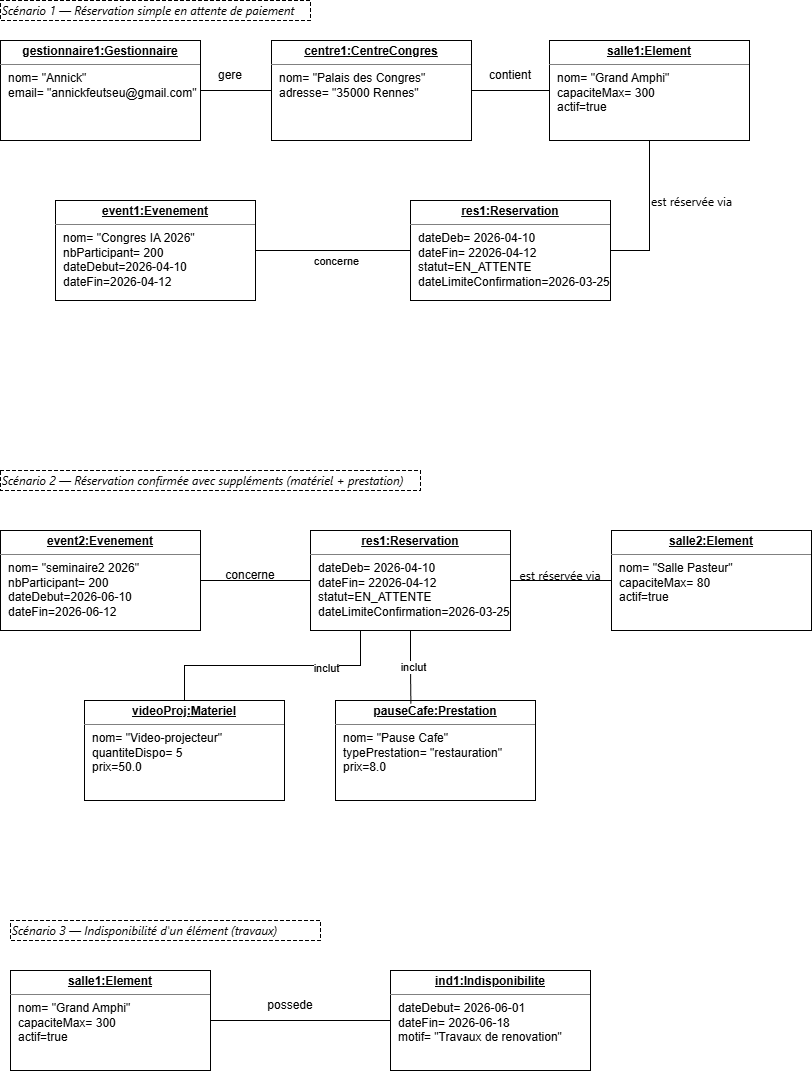

The diagram above was exported from draw.io. Its source (the exported page's mxGraphModel, read from the mxfile embedded in the PNG):
<mxGraphModel dx="874" dy="516" grid="1" gridSize="10" guides="1" tooltips="1" connect="1" arrows="1" fold="1" page="1" pageScale="1" pageWidth="827" pageHeight="1169" math="0" shadow="0">
  <root>
    <mxCell id="0" />
    <mxCell id="1" parent="0" />
    <mxCell id="jtGOWVc8sTNfEpJo9FFO-20" edge="1" parent="1" source="jtGOWVc8sTNfEpJo9FFO-1" style="edgeStyle=orthogonalEdgeStyle;rounded=0;orthogonalLoop=1;jettySize=auto;html=1;endArrow=none;endFill=0;" target="jtGOWVc8sTNfEpJo9FFO-2" value="">
      <mxGeometry relative="1" as="geometry" />
    </mxCell>
    <mxCell id="jtGOWVc8sTNfEpJo9FFO-1" parent="1" style="verticalAlign=top;align=left;overflow=fill;html=1;whiteSpace=wrap;" value="&lt;p style=&quot;margin:0px;margin-top:4px;text-align:center;text-decoration:underline;&quot;&gt;&lt;/p&gt;&lt;p style=&quot;text-decoration-line: underline; margin: 4px 0px 0px; text-align: center;&quot;&gt;&lt;b&gt;gestionnaire1:Gestionnaire&lt;/b&gt;&lt;/p&gt;&lt;hr size=&quot;1&quot; style=&quot;border-style: solid;&quot;&gt;&lt;p style=&quot;margin:0px;margin-left:8px;&quot;&gt;nom= &quot;Annick&quot;&lt;br&gt;email= &quot;annickfeutseu@gmail.com&quot;&lt;br&gt;&lt;/p&gt;" vertex="1">
      <mxGeometry height="100" width="200" x="30" y="70" as="geometry" />
    </mxCell>
    <mxCell id="jtGOWVc8sTNfEpJo9FFO-21" edge="1" parent="1" source="jtGOWVc8sTNfEpJo9FFO-2" style="edgeStyle=orthogonalEdgeStyle;rounded=0;orthogonalLoop=1;jettySize=auto;html=1;endArrow=none;endFill=0;" target="jtGOWVc8sTNfEpJo9FFO-3" value="">
      <mxGeometry relative="1" as="geometry" />
    </mxCell>
    <mxCell id="jtGOWVc8sTNfEpJo9FFO-2" parent="1" style="verticalAlign=top;align=left;overflow=fill;html=1;whiteSpace=wrap;" value="&lt;p style=&quot;margin:0px;margin-top:4px;text-align:center;text-decoration:underline;&quot;&gt;&lt;/p&gt;&lt;p style=&quot;text-decoration-line: underline; margin: 4px 0px 0px; text-align: center;&quot;&gt;&lt;b&gt;centre1:CentreCongres&lt;/b&gt;&lt;/p&gt;&lt;hr size=&quot;1&quot; style=&quot;border-style: solid;&quot;&gt;&lt;p style=&quot;margin:0px;margin-left:8px;&quot;&gt;nom= &quot;Palais des Congres&quot;&lt;br&gt;adresse= &quot;35000 Rennes&quot;&lt;br&gt;&lt;/p&gt;" vertex="1">
      <mxGeometry height="100" width="200" x="301" y="70" as="geometry" />
    </mxCell>
    <mxCell id="jtGOWVc8sTNfEpJo9FFO-3" parent="1" style="verticalAlign=top;align=left;overflow=fill;html=1;whiteSpace=wrap;" value="&lt;p style=&quot;margin:0px;margin-top:4px;text-align:center;text-decoration:underline;&quot;&gt;&lt;/p&gt;&lt;p style=&quot;text-decoration-line: underline; margin: 4px 0px 0px; text-align: center;&quot;&gt;&lt;b&gt;salle1:Element&lt;/b&gt;&lt;/p&gt;&lt;hr size=&quot;1&quot; style=&quot;border-style: solid;&quot;&gt;&lt;p style=&quot;margin:0px;margin-left:8px;&quot;&gt;nom= &quot;Grand Amphi&quot;&lt;br&gt;capaciteMax= 300&lt;br&gt;&lt;/p&gt;&lt;p style=&quot;margin:0px;margin-left:8px;&quot;&gt;actif=true&lt;/p&gt;" vertex="1">
      <mxGeometry height="100" width="200" x="579" y="70" as="geometry" />
    </mxCell>
    <mxCell id="jtGOWVc8sTNfEpJo9FFO-24" edge="1" parent="1" source="jtGOWVc8sTNfEpJo9FFO-4" style="edgeStyle=orthogonalEdgeStyle;rounded=0;orthogonalLoop=1;jettySize=auto;html=1;exitX=1;exitY=0.5;exitDx=0;exitDy=0;entryX=0;entryY=0.5;entryDx=0;entryDy=0;endArrow=none;endFill=0;" target="jtGOWVc8sTNfEpJo9FFO-16">
      <mxGeometry relative="1" as="geometry" />
    </mxCell>
    <mxCell id="jtGOWVc8sTNfEpJo9FFO-35" connectable="0" parent="jtGOWVc8sTNfEpJo9FFO-24" style="edgeLabel;html=1;align=center;verticalAlign=middle;resizable=0;points=[];" value="concerne" vertex="1">
      <mxGeometry relative="1" x="0.0237" y="-2" as="geometry">
        <mxPoint x="1" y="8" as="offset" />
      </mxGeometry>
    </mxCell>
    <mxCell id="jtGOWVc8sTNfEpJo9FFO-4" parent="1" style="verticalAlign=top;align=left;overflow=fill;html=1;whiteSpace=wrap;" value="&lt;p style=&quot;margin:0px;margin-top:4px;text-align:center;text-decoration:underline;&quot;&gt;&lt;/p&gt;&lt;p style=&quot;text-decoration-line: underline; margin: 4px 0px 0px; text-align: center;&quot;&gt;&lt;b&gt;event1:Evenement&lt;/b&gt;&lt;/p&gt;&lt;hr size=&quot;1&quot; style=&quot;border-style: solid;&quot;&gt;&lt;p style=&quot;margin:0px;margin-left:8px;&quot;&gt;nom= &quot;Congres IA 2026&quot;&lt;br&gt;nbParticipant= 200&lt;br&gt;&lt;/p&gt;&lt;p style=&quot;margin:0px;margin-left:8px;&quot;&gt;dateDebut=2026-04-10&lt;/p&gt;&lt;p style=&quot;margin:0px;margin-left:8px;&quot;&gt;dateFin=2026-04-12&lt;/p&gt;" vertex="1">
      <mxGeometry height="100" width="200" x="85" y="230" as="geometry" />
    </mxCell>
    <mxCell id="jtGOWVc8sTNfEpJo9FFO-27" edge="1" parent="1" source="jtGOWVc8sTNfEpJo9FFO-5" style="edgeStyle=orthogonalEdgeStyle;rounded=0;orthogonalLoop=1;jettySize=auto;html=1;endArrow=none;endFill=0;" target="jtGOWVc8sTNfEpJo9FFO-14" value="">
      <mxGeometry relative="1" as="geometry" />
    </mxCell>
    <mxCell id="jtGOWVc8sTNfEpJo9FFO-28" edge="1" parent="1" source="jtGOWVc8sTNfEpJo9FFO-5" style="edgeStyle=orthogonalEdgeStyle;rounded=0;orthogonalLoop=1;jettySize=auto;html=1;exitX=0.25;exitY=1;exitDx=0;exitDy=0;endArrow=none;endFill=0;" target="jtGOWVc8sTNfEpJo9FFO-6">
      <mxGeometry relative="1" as="geometry" />
    </mxCell>
    <mxCell id="jtGOWVc8sTNfEpJo9FFO-37" connectable="0" parent="jtGOWVc8sTNfEpJo9FFO-28" style="edgeLabel;html=1;align=center;verticalAlign=middle;resizable=0;points=[];" value="inclut" vertex="1">
      <mxGeometry relative="1" x="-0.4309" y="2" as="geometry">
        <mxPoint as="offset" />
      </mxGeometry>
    </mxCell>
    <mxCell id="jtGOWVc8sTNfEpJo9FFO-5" parent="1" style="verticalAlign=top;align=left;overflow=fill;html=1;whiteSpace=wrap;" value="&lt;p style=&quot;margin:0px;margin-top:4px;text-align:center;text-decoration:underline;&quot;&gt;&lt;/p&gt;&lt;p style=&quot;text-decoration-line: underline; margin: 4px 0px 0px; text-align: center;&quot;&gt;&lt;b&gt;res1:Reservation&lt;/b&gt;&lt;/p&gt;&lt;hr size=&quot;1&quot; style=&quot;border-style: solid;&quot;&gt;&lt;p style=&quot;margin:0px;margin-left:8px;&quot;&gt;dateDeb= 2026-04-10&lt;br&gt;dateFin= 2&lt;span style=&quot;background-color: transparent; color: light-dark(rgb(0, 0, 0), rgb(255, 255, 255));&quot;&gt;2026-04-12&lt;/span&gt;&lt;br&gt;&lt;/p&gt;&lt;p style=&quot;margin:0px;margin-left:8px;&quot;&gt;statut=EN_ATTENTE&lt;/p&gt;&lt;p style=&quot;margin:0px;margin-left:8px;&quot;&gt;dateLimiteConfirmation=2026-03-25&lt;/p&gt;" vertex="1">
      <mxGeometry height="100" width="200" x="340" y="560" as="geometry" />
    </mxCell>
    <mxCell id="jtGOWVc8sTNfEpJo9FFO-6" parent="1" style="verticalAlign=top;align=left;overflow=fill;html=1;whiteSpace=wrap;" value="&lt;p style=&quot;margin:0px;margin-top:4px;text-align:center;text-decoration:underline;&quot;&gt;&lt;/p&gt;&lt;p style=&quot;text-decoration-line: underline; margin: 4px 0px 0px; text-align: center;&quot;&gt;&lt;b&gt;videoProj:Materiel&lt;/b&gt;&lt;/p&gt;&lt;hr size=&quot;1&quot; style=&quot;border-style: solid;&quot;&gt;&lt;p style=&quot;margin:0px;margin-left:8px;&quot;&gt;nom= &quot;Video-projecteur&quot;&lt;br&gt;quantiteDispo= 5&lt;br&gt;&lt;/p&gt;&lt;p style=&quot;margin:0px;margin-left:8px;&quot;&gt;prix=50.0&lt;/p&gt;&lt;p style=&quot;margin:0px;margin-left:8px;&quot;&gt;&lt;br&gt;&lt;/p&gt;" vertex="1">
      <mxGeometry height="100" width="200" x="114" y="730" as="geometry" />
    </mxCell>
    <mxCell id="jtGOWVc8sTNfEpJo9FFO-7" parent="1" style="verticalAlign=top;align=left;overflow=fill;html=1;whiteSpace=wrap;" value="&lt;p style=&quot;margin:0px;margin-top:4px;text-align:center;text-decoration:underline;&quot;&gt;&lt;/p&gt;&lt;p style=&quot;text-decoration-line: underline; margin: 4px 0px 0px; text-align: center;&quot;&gt;&lt;b&gt;pauseCafe:Prestation&lt;/b&gt;&lt;/p&gt;&lt;hr size=&quot;1&quot; style=&quot;border-style: solid;&quot;&gt;&lt;p style=&quot;margin:0px;margin-left:8px;&quot;&gt;nom= &quot;Pause Cafe&quot;&lt;br&gt;typePrestation= &quot;restauration&quot;&lt;br&gt;&lt;/p&gt;&lt;p style=&quot;margin:0px;margin-left:8px;&quot;&gt;prix=8.0&lt;/p&gt;" vertex="1">
      <mxGeometry height="100" width="200" x="365" y="730" as="geometry" />
    </mxCell>
    <mxCell id="jtGOWVc8sTNfEpJo9FFO-8" parent="1" style="verticalAlign=top;align=left;overflow=fill;html=1;whiteSpace=wrap;" value="&lt;p style=&quot;margin:0px;margin-top:4px;text-align:center;text-decoration:underline;&quot;&gt;&lt;/p&gt;&lt;p style=&quot;text-decoration-line: underline; margin: 4px 0px 0px; text-align: center;&quot;&gt;&lt;b&gt;ind1:Indisponibilite&lt;/b&gt;&lt;/p&gt;&lt;hr size=&quot;1&quot; style=&quot;border-style: solid;&quot;&gt;&lt;p style=&quot;margin:0px;margin-left:8px;&quot;&gt;dateDebut= 2026-06-01&lt;br&gt;dateFin=&amp;nbsp;&lt;span style=&quot;background-color: transparent; color: light-dark(rgb(0, 0, 0), rgb(255, 255, 255));&quot;&gt;2026-06-18&lt;/span&gt;&lt;br&gt;&lt;/p&gt;&lt;p style=&quot;margin:0px;margin-left:8px;&quot;&gt;motif= &quot;Travaux de renovation&quot;&lt;/p&gt;" vertex="1">
      <mxGeometry height="100" width="200" x="420" y="1000" as="geometry" />
    </mxCell>
    <mxCell id="jtGOWVc8sTNfEpJo9FFO-10" parent="1" style="shape=partialRectangle;html=1;top=1;align=left;dashed=1;" value="&lt;span style=&quot;font-family: &amp;quot;Anthropic Sans&amp;quot;, -apple-system, BlinkMacSystemFont, &amp;quot;Segoe UI&amp;quot;, sans-serif; font-style: italic;&quot;&gt;Scénario 1 — Réservation simple en attente de paiement&lt;/span&gt;" vertex="1">
      <mxGeometry height="20" width="310" x="30" y="30" as="geometry" />
    </mxCell>
    <mxCell id="jtGOWVc8sTNfEpJo9FFO-11" parent="1" style="shape=partialRectangle;html=1;top=1;align=left;dashed=1;" value="&lt;span style=&quot;font-family: &amp;quot;Anthropic Sans&amp;quot;, -apple-system, BlinkMacSystemFont, &amp;quot;Segoe UI&amp;quot;, sans-serif; font-style: italic;&quot;&gt;Scénario 3 — Indisponibilité d'un élément (travaux)&lt;/span&gt;" vertex="1">
      <mxGeometry height="20" width="310" x="40" y="950" as="geometry" />
    </mxCell>
    <mxCell id="jtGOWVc8sTNfEpJo9FFO-12" parent="1" style="shape=partialRectangle;html=1;top=1;align=left;dashed=1;" value="&lt;span style=&quot;font-family: &amp;quot;Anthropic Sans&amp;quot;, -apple-system, BlinkMacSystemFont, &amp;quot;Segoe UI&amp;quot;, sans-serif; font-style: italic;&quot;&gt;Scénario 2 — Réservation confirmée avec suppléments (matériel + prestation)&lt;/span&gt;" vertex="1">
      <mxGeometry height="20" width="420" x="30" y="500" as="geometry" />
    </mxCell>
    <mxCell id="jtGOWVc8sTNfEpJo9FFO-14" parent="1" style="verticalAlign=top;align=left;overflow=fill;html=1;whiteSpace=wrap;" value="&lt;p style=&quot;margin:0px;margin-top:4px;text-align:center;text-decoration:underline;&quot;&gt;&lt;/p&gt;&lt;p style=&quot;text-decoration-line: underline; margin: 4px 0px 0px; text-align: center;&quot;&gt;&lt;b&gt;salle2:Element&lt;/b&gt;&lt;/p&gt;&lt;hr size=&quot;1&quot; style=&quot;border-style: solid;&quot;&gt;&lt;p style=&quot;margin:0px;margin-left:8px;&quot;&gt;nom= &quot;Salle Pasteur&quot;&lt;br&gt;capaciteMax= 80&lt;br&gt;&lt;/p&gt;&lt;p style=&quot;margin:0px;margin-left:8px;&quot;&gt;actif=true&lt;/p&gt;" vertex="1">
      <mxGeometry height="100" width="200" x="641" y="560" as="geometry" />
    </mxCell>
    <mxCell id="jtGOWVc8sTNfEpJo9FFO-26" edge="1" parent="1" source="jtGOWVc8sTNfEpJo9FFO-15" style="edgeStyle=orthogonalEdgeStyle;rounded=0;orthogonalLoop=1;jettySize=auto;html=1;endArrow=none;endFill=0;" target="jtGOWVc8sTNfEpJo9FFO-5" value="">
      <mxGeometry relative="1" as="geometry" />
    </mxCell>
    <mxCell id="jtGOWVc8sTNfEpJo9FFO-15" parent="1" style="verticalAlign=top;align=left;overflow=fill;html=1;whiteSpace=wrap;" value="&lt;p style=&quot;margin:0px;margin-top:4px;text-align:center;text-decoration:underline;&quot;&gt;&lt;/p&gt;&lt;p style=&quot;text-decoration-line: underline; margin: 4px 0px 0px; text-align: center;&quot;&gt;&lt;b&gt;event2:Evenement&lt;/b&gt;&lt;/p&gt;&lt;hr size=&quot;1&quot; style=&quot;border-style: solid;&quot;&gt;&lt;p style=&quot;margin:0px;margin-left:8px;&quot;&gt;nom= &quot;seminaire2 2026&quot;&lt;br&gt;nbParticipant= 200&lt;br&gt;&lt;/p&gt;&lt;p style=&quot;margin:0px;margin-left:8px;&quot;&gt;dateDebut=2026-06-10&lt;/p&gt;&lt;p style=&quot;margin:0px;margin-left:8px;&quot;&gt;dateFin=2026-06-12&lt;/p&gt;" vertex="1">
      <mxGeometry height="100" width="200" x="30" y="560" as="geometry" />
    </mxCell>
    <mxCell id="jtGOWVc8sTNfEpJo9FFO-25" edge="1" parent="1" source="jtGOWVc8sTNfEpJo9FFO-16" style="edgeStyle=orthogonalEdgeStyle;rounded=0;orthogonalLoop=1;jettySize=auto;html=1;exitX=1;exitY=0.5;exitDx=0;exitDy=0;entryX=0.5;entryY=1;entryDx=0;entryDy=0;endArrow=none;endFill=0;" target="jtGOWVc8sTNfEpJo9FFO-3">
      <mxGeometry relative="1" as="geometry" />
    </mxCell>
    <mxCell id="jtGOWVc8sTNfEpJo9FFO-34" connectable="0" parent="jtGOWVc8sTNfEpJo9FFO-25" style="edgeLabel;html=1;align=center;verticalAlign=middle;resizable=0;points=[];" value="&lt;span style=&quot;font-family: &amp;quot;Anthropic Sans&amp;quot;, -apple-system, BlinkMacSystemFont, &amp;quot;Segoe UI&amp;quot;, sans-serif; font-size: 12px; text-align: start;&quot;&gt;est réservée via&lt;/span&gt;" vertex="1">
      <mxGeometry relative="1" x="0.1991" as="geometry">
        <mxPoint x="41" as="offset" />
      </mxGeometry>
    </mxCell>
    <mxCell id="jtGOWVc8sTNfEpJo9FFO-16" parent="1" style="verticalAlign=top;align=left;overflow=fill;html=1;whiteSpace=wrap;" value="&lt;p style=&quot;margin:0px;margin-top:4px;text-align:center;text-decoration:underline;&quot;&gt;&lt;/p&gt;&lt;p style=&quot;text-decoration-line: underline; margin: 4px 0px 0px; text-align: center;&quot;&gt;&lt;b&gt;res1:Reservation&lt;/b&gt;&lt;/p&gt;&lt;hr size=&quot;1&quot; style=&quot;border-style: solid;&quot;&gt;&lt;p style=&quot;margin:0px;margin-left:8px;&quot;&gt;dateDeb= 2026-04-10&lt;br&gt;dateFin= 2&lt;span style=&quot;background-color: transparent; color: light-dark(rgb(0, 0, 0), rgb(255, 255, 255));&quot;&gt;2026-04-12&lt;/span&gt;&lt;br&gt;&lt;/p&gt;&lt;p style=&quot;margin:0px;margin-left:8px;&quot;&gt;statut=EN_ATTENTE&lt;/p&gt;&lt;p style=&quot;margin:0px;margin-left:8px;&quot;&gt;dateLimiteConfirmation=2026-03-25&lt;/p&gt;" vertex="1">
      <mxGeometry height="100" width="200" x="440" y="230" as="geometry" />
    </mxCell>
    <mxCell id="jtGOWVc8sTNfEpJo9FFO-17" parent="1" style="verticalAlign=top;align=left;overflow=fill;html=1;whiteSpace=wrap;" value="&lt;p style=&quot;margin:0px;margin-top:4px;text-align:center;text-decoration:underline;&quot;&gt;&lt;/p&gt;&lt;p style=&quot;text-decoration-line: underline; margin: 4px 0px 0px; text-align: center;&quot;&gt;&lt;b&gt;salle1:Element&lt;/b&gt;&lt;/p&gt;&lt;hr size=&quot;1&quot; style=&quot;border-style: solid;&quot;&gt;&lt;p style=&quot;margin:0px;margin-left:8px;&quot;&gt;nom= &quot;Grand Amphi&quot;&lt;br&gt;capaciteMax= 300&lt;br&gt;&lt;/p&gt;&lt;p style=&quot;margin:0px;margin-left:8px;&quot;&gt;actif=true&lt;/p&gt;" vertex="1">
      <mxGeometry height="100" width="200" x="40" y="1000" as="geometry" />
    </mxCell>
    <mxCell id="jtGOWVc8sTNfEpJo9FFO-18" edge="1" parent="1" source="jtGOWVc8sTNfEpJo9FFO-17" style="edgeStyle=orthogonalEdgeStyle;rounded=0;orthogonalLoop=1;jettySize=auto;html=1;exitX=1;exitY=0.5;exitDx=0;exitDy=0;entryX=0;entryY=0.5;entryDx=0;entryDy=0;endArrow=none;endFill=0;" target="jtGOWVc8sTNfEpJo9FFO-8">
      <mxGeometry relative="1" as="geometry">
        <mxPoint x="390" y="1040" as="targetPoint" />
      </mxGeometry>
    </mxCell>
    <mxCell id="jtGOWVc8sTNfEpJo9FFO-19" parent="1" style="text;html=1;whiteSpace=wrap;strokeColor=none;fillColor=none;align=center;verticalAlign=middle;rounded=0;" value="possede" vertex="1">
      <mxGeometry height="30" width="60" x="290" y="1020" as="geometry" />
    </mxCell>
    <mxCell id="jtGOWVc8sTNfEpJo9FFO-29" edge="1" parent="1" source="jtGOWVc8sTNfEpJo9FFO-5" style="edgeStyle=orthogonalEdgeStyle;rounded=0;orthogonalLoop=1;jettySize=auto;html=1;exitX=0.5;exitY=1;exitDx=0;exitDy=0;entryX=0.377;entryY=0.033;entryDx=0;entryDy=0;entryPerimeter=0;endArrow=none;endFill=0;" target="jtGOWVc8sTNfEpJo9FFO-7">
      <mxGeometry relative="1" as="geometry" />
    </mxCell>
    <mxCell id="jtGOWVc8sTNfEpJo9FFO-36" connectable="0" parent="jtGOWVc8sTNfEpJo9FFO-29" style="edgeLabel;html=1;align=center;verticalAlign=middle;resizable=0;points=[];" value="inclut" vertex="1">
      <mxGeometry relative="1" x="-0.0389" y="2" as="geometry">
        <mxPoint as="offset" />
      </mxGeometry>
    </mxCell>
    <mxCell id="jtGOWVc8sTNfEpJo9FFO-30" parent="1" style="text;html=1;whiteSpace=wrap;strokeColor=none;fillColor=none;align=center;verticalAlign=middle;rounded=0;" value="gere" vertex="1">
      <mxGeometry height="30" width="60" x="230" y="90" as="geometry" />
    </mxCell>
    <mxCell id="jtGOWVc8sTNfEpJo9FFO-31" parent="1" style="text;html=1;whiteSpace=wrap;strokeColor=none;fillColor=none;align=center;verticalAlign=middle;rounded=0;" value="contient" vertex="1">
      <mxGeometry height="30" width="60" x="510" y="90" as="geometry" />
    </mxCell>
    <mxCell id="jtGOWVc8sTNfEpJo9FFO-32" parent="1" style="text;html=1;whiteSpace=wrap;strokeColor=none;fillColor=none;align=center;verticalAlign=middle;rounded=0;" value="concerne" vertex="1">
      <mxGeometry height="30" width="60" x="250" y="590" as="geometry" />
    </mxCell>
    <mxCell id="jtGOWVc8sTNfEpJo9FFO-33" parent="1" style="text;html=1;whiteSpace=wrap;strokeColor=none;fillColor=none;align=center;verticalAlign=middle;rounded=0;" value="&lt;span style=&quot;font-family: &amp;quot;Anthropic Sans&amp;quot;, -apple-system, BlinkMacSystemFont, &amp;quot;Segoe UI&amp;quot;, sans-serif; text-align: start; text-wrap-mode: nowrap;&quot;&gt;est réservée via&lt;/span&gt;" vertex="1">
      <mxGeometry height="30" width="60" x="560" y="590" as="geometry" />
    </mxCell>
  </root>
</mxGraphModel>